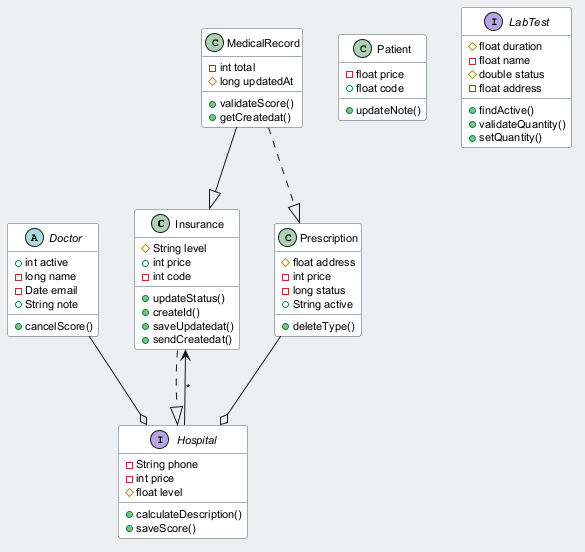

The diagram above was rendered by PlantUML. Its source (embedded in the PNG):
@startuml
skinparam backgroundColor #ECEFF1
skinparam classBackgroundColor #FFFFFF
skinparam classBorderColor #455A64
skinparam defaultFontSize 11
class Insurance {
  #String level
  +int price
  -int code
  +updateStatus()
  +createId()
  +saveUpdatedat()
  +sendCreatedat()
}
interface Hospital {
  -String phone
  -int price
  #float level
  +calculateDescription()
  +saveScore()
}
abstract class Doctor {
  +int active
  -long name
  -Date email
  +String note
  +cancelScore()
}
class Prescription {
  #float address
  -int price
  -long status
  +String active
  +deleteType()
}
class MedicalRecord {
  -int total
  #long updatedAt
  +validateScore()
  +getCreatedat()
}
class Patient {
  -float price
  +float code
  +updateNote()
}
interface LabTest {
  #float duration
  -float name
  #double status
  -float address
  +findActive()
  +validateQuantity()
  +setQuantity()
}
Doctor --o Hospital
Hospital --> Insurance : "*"
MedicalRecord --|> Insurance
MedicalRecord ..|> Prescription
Insurance ..|> Hospital
Prescription --o Hospital
@enduml